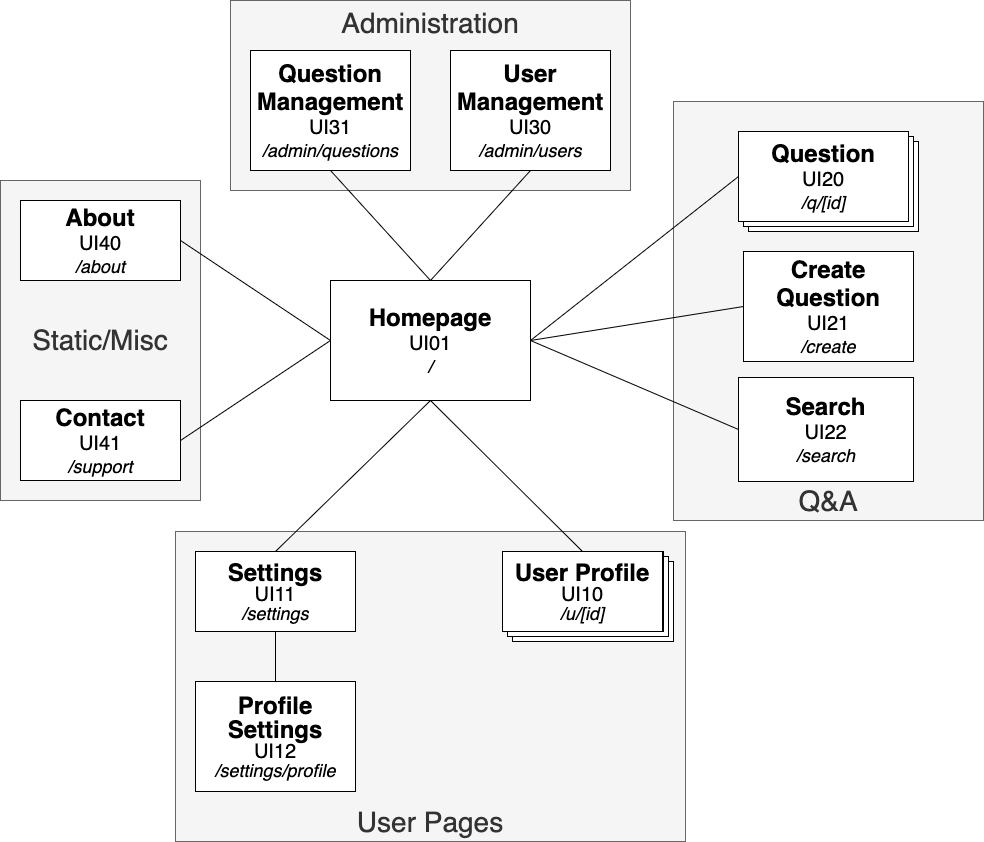

The diagram above was exported from draw.io. Its source (the exported page's mxGraphModel, read from the mxfile embedded in the PNG):
<mxGraphModel dx="1018" dy="658" grid="1" gridSize="10" guides="1" tooltips="1" connect="1" arrows="1" fold="1" page="1" pageScale="1" pageWidth="1654" pageHeight="1169" math="0" shadow="0">
  <root>
    <mxCell id="0" />
    <mxCell id="1" parent="0" />
    <mxCell id="nt9FY-NOLkIDbp6GFsl4-22" value="&lt;font style=&quot;font-size: 28px&quot;&gt;Q&amp;amp;A&lt;/font&gt;" style="rounded=0;whiteSpace=wrap;html=1;fontColor=#333333;strokeColor=#666666;fillColor=#f5f5f5;verticalAlign=bottom;" parent="1" vertex="1">
      <mxGeometry x="1070" y="340" width="310" height="419" as="geometry" />
    </mxCell>
    <mxCell id="nt9FY-NOLkIDbp6GFsl4-25" value="User Pages" style="rounded=0;whiteSpace=wrap;html=1;fontSize=28;fontColor=#333333;strokeColor=#666666;fillColor=#f5f5f5;verticalAlign=bottom;" parent="1" vertex="1">
      <mxGeometry x="572" y="770" width="510" height="310" as="geometry" />
    </mxCell>
    <mxCell id="aWCWr4O4U6gAWxHUobnn-3" value="" style="verticalLabelPosition=bottom;verticalAlign=top;html=1;shape=mxgraph.basic.layered_rect;dx=10;outlineConnect=0;fontSize=16;strokeWidth=1;" parent="1" vertex="1">
      <mxGeometry x="899" y="790" width="171" height="90" as="geometry" />
    </mxCell>
    <mxCell id="aWCWr4O4U6gAWxHUobnn-1" value="" style="verticalLabelPosition=bottom;verticalAlign=top;html=1;shape=mxgraph.basic.layered_rect;dx=10;outlineConnect=0;fontSize=16;strokeWidth=1;" parent="1" vertex="1">
      <mxGeometry x="1135" y="370" width="180" height="100" as="geometry" />
    </mxCell>
    <mxCell id="nt9FY-NOLkIDbp6GFsl4-28" value="Administration" style="rounded=0;whiteSpace=wrap;html=1;fontSize=28;fontColor=#333333;strokeColor=#666666;fillColor=#f5f5f5;verticalAlign=top;" parent="1" vertex="1">
      <mxGeometry x="627" y="239" width="400" height="190" as="geometry" />
    </mxCell>
    <mxCell id="nt9FY-NOLkIDbp6GFsl4-26" value="Static/Misc" style="rounded=0;whiteSpace=wrap;html=1;fontSize=28;fontColor=#333333;strokeColor=#666666;fillColor=#f5f5f5;verticalAlign=middle;" parent="1" vertex="1">
      <mxGeometry x="397" y="419" width="200" height="320" as="geometry" />
    </mxCell>
    <mxCell id="XDWxVUKf-yOU8ELigI7O-1" value="&lt;font&gt;&lt;b&gt;&lt;font style=&quot;font-size: 24px&quot;&gt;Homepage&lt;/font&gt;&lt;br&gt;&lt;/b&gt;&lt;/font&gt;&lt;font&gt;&lt;span style=&quot;font-size: 20px&quot;&gt;UI01&lt;/span&gt;&lt;br&gt;&lt;font style=&quot;font-size: 18px&quot;&gt;&lt;i&gt;/&lt;/i&gt;&lt;/font&gt;&lt;br&gt;&lt;/font&gt;" style="rounded=0;whiteSpace=wrap;html=1;fillColor=default;strokeColor=default;fontColor=default;spacing=2;" parent="1" vertex="1">
      <mxGeometry x="727" y="519" width="200" height="120" as="geometry" />
    </mxCell>
    <mxCell id="XDWxVUKf-yOU8ELigI7O-4" value="&lt;font&gt;&lt;b&gt;&lt;span style=&quot;font-size: 24px&quot;&gt;Question&lt;/span&gt;&lt;br&gt;&lt;/b&gt;&lt;/font&gt;&lt;font&gt;&lt;span style=&quot;font-size: 20px&quot;&gt;UI20&lt;/span&gt;&lt;br&gt;&lt;font style=&quot;font-size: 18px&quot;&gt;&lt;i&gt;/q/[id]&lt;/i&gt;&lt;/font&gt;&lt;br&gt;&lt;/font&gt;" style="rounded=0;whiteSpace=wrap;html=1;fillColor=default;strokeColor=default;fontColor=default;shadow=0;spacing=2;" parent="1" vertex="1">
      <mxGeometry x="1135" y="370" width="170" height="90" as="geometry" />
    </mxCell>
    <mxCell id="XDWxVUKf-yOU8ELigI7O-6" value="" style="endArrow=none;html=1;rounded=0;labelBackgroundColor=default;fontSize=18;fontColor=default;strokeColor=default;exitX=1;exitY=0.5;exitDx=0;exitDy=0;entryX=0;entryY=0.5;entryDx=0;entryDy=0;fillColor=default;spacing=2;" parent="1" source="XDWxVUKf-yOU8ELigI7O-1" target="XDWxVUKf-yOU8ELigI7O-4" edge="1">
      <mxGeometry width="50" height="50" relative="1" as="geometry">
        <mxPoint x="1097" y="689" as="sourcePoint" />
        <mxPoint x="1147" y="639" as="targetPoint" />
      </mxGeometry>
    </mxCell>
    <mxCell id="XDWxVUKf-yOU8ELigI7O-7" value="&lt;p style=&quot;line-height: 1&quot;&gt;&lt;font&gt;&lt;b&gt;&lt;font style=&quot;font-size: 24px&quot;&gt;User Profile&lt;/font&gt;&lt;br&gt;&lt;/b&gt;&lt;/font&gt;&lt;font&gt;&lt;span style=&quot;font-size: 20px&quot;&gt;UI10&lt;/span&gt;&lt;br&gt;&lt;font style=&quot;font-size: 18px&quot;&gt;&lt;i&gt;/u/[id]&lt;/i&gt;&lt;/font&gt;&lt;br&gt;&lt;/font&gt;&lt;/p&gt;" style="rounded=0;whiteSpace=wrap;html=1;fillColor=default;strokeColor=default;fontColor=default;spacing=2;" parent="1" vertex="1">
      <mxGeometry x="899" y="790" width="160" height="80" as="geometry" />
    </mxCell>
    <mxCell id="XDWxVUKf-yOU8ELigI7O-8" value="" style="endArrow=none;html=1;rounded=0;labelBackgroundColor=default;fontSize=18;fontColor=default;strokeColor=default;fillColor=default;entryX=0.5;entryY=1;entryDx=0;entryDy=0;exitX=0.5;exitY=0;exitDx=0;exitDy=0;spacing=2;" parent="1" source="XDWxVUKf-yOU8ELigI7O-7" target="XDWxVUKf-yOU8ELigI7O-1" edge="1">
      <mxGeometry width="50" height="50" relative="1" as="geometry">
        <mxPoint x="817" y="789" as="sourcePoint" />
        <mxPoint x="867" y="739" as="targetPoint" />
      </mxGeometry>
    </mxCell>
    <mxCell id="XDWxVUKf-yOU8ELigI7O-9" value="&lt;font&gt;&lt;b&gt;&lt;font style=&quot;font-size: 24px&quot;&gt;About&lt;/font&gt;&lt;br&gt;&lt;/b&gt;&lt;/font&gt;&lt;font&gt;&lt;span style=&quot;font-size: 20px&quot;&gt;UI40&lt;/span&gt;&lt;br&gt;&lt;font style=&quot;font-size: 18px&quot;&gt;&lt;i&gt;/about&lt;/i&gt;&lt;/font&gt;&lt;br&gt;&lt;/font&gt;" style="rounded=0;whiteSpace=wrap;html=1;fillColor=default;strokeColor=default;fontColor=default;spacing=2;" parent="1" vertex="1">
      <mxGeometry x="417" y="439" width="160" height="80" as="geometry" />
    </mxCell>
    <mxCell id="nt9FY-NOLkIDbp6GFsl4-1" value="" style="endArrow=none;html=1;rounded=0;strokeColor=default;labelBackgroundColor=default;fontColor=default;entryX=0;entryY=0.5;entryDx=0;entryDy=0;exitX=1;exitY=0.5;exitDx=0;exitDy=0;spacing=2;fillColor=default;" parent="1" source="XDWxVUKf-yOU8ELigI7O-9" target="XDWxVUKf-yOU8ELigI7O-1" edge="1">
      <mxGeometry width="50" height="50" relative="1" as="geometry">
        <mxPoint x="667" y="699" as="sourcePoint" />
        <mxPoint x="717" y="649" as="targetPoint" />
      </mxGeometry>
    </mxCell>
    <mxCell id="nt9FY-NOLkIDbp6GFsl4-2" value="&lt;font&gt;&lt;b&gt;&lt;span style=&quot;font-size: 24px&quot;&gt;Search&lt;/span&gt;&lt;br&gt;&lt;/b&gt;&lt;/font&gt;&lt;font&gt;&lt;span style=&quot;font-size: 20px&quot;&gt;UI22&lt;/span&gt;&lt;br&gt;&lt;font style=&quot;font-size: 18px&quot;&gt;&lt;i&gt;/search&lt;/i&gt;&lt;/font&gt;&lt;br&gt;&lt;/font&gt;" style="rounded=0;whiteSpace=wrap;html=1;fillColor=default;strokeColor=default;fontColor=default;spacing=2;" parent="1" vertex="1">
      <mxGeometry x="1135" y="616" width="175" height="104" as="geometry" />
    </mxCell>
    <mxCell id="nt9FY-NOLkIDbp6GFsl4-3" value="" style="endArrow=none;html=1;rounded=0;labelBackgroundColor=default;fontColor=default;strokeColor=default;fillColor=default;exitX=0;exitY=0.5;exitDx=0;exitDy=0;entryX=1;entryY=0.5;entryDx=0;entryDy=0;" parent="1" source="nt9FY-NOLkIDbp6GFsl4-2" target="XDWxVUKf-yOU8ELigI7O-1" edge="1">
      <mxGeometry width="50" height="50" relative="1" as="geometry">
        <mxPoint x="817" y="669" as="sourcePoint" />
        <mxPoint x="907" y="599" as="targetPoint" />
      </mxGeometry>
    </mxCell>
    <mxCell id="nt9FY-NOLkIDbp6GFsl4-4" value="&lt;font&gt;&lt;b&gt;&lt;span style=&quot;font-size: 24px&quot;&gt;User Management&lt;/span&gt;&lt;br&gt;&lt;/b&gt;&lt;/font&gt;&lt;font&gt;&lt;span style=&quot;font-size: 20px&quot;&gt;UI30&lt;/span&gt;&lt;br&gt;&lt;font style=&quot;font-size: 18px&quot;&gt;&lt;i&gt;/admin/users&lt;/i&gt;&lt;/font&gt;&lt;br&gt;&lt;/font&gt;" style="rounded=0;whiteSpace=wrap;html=1;fillColor=default;strokeColor=default;fontColor=default;spacing=2;" parent="1" vertex="1">
      <mxGeometry x="847" y="289" width="160" height="120" as="geometry" />
    </mxCell>
    <mxCell id="nt9FY-NOLkIDbp6GFsl4-9" value="" style="endArrow=none;html=1;rounded=0;labelBackgroundColor=default;fontColor=default;strokeColor=default;fillColor=default;exitX=0.5;exitY=1;exitDx=0;exitDy=0;entryX=0.5;entryY=0;entryDx=0;entryDy=0;" parent="1" source="nt9FY-NOLkIDbp6GFsl4-4" target="XDWxVUKf-yOU8ELigI7O-1" edge="1">
      <mxGeometry width="50" height="50" relative="1" as="geometry">
        <mxPoint x="817" y="629" as="sourcePoint" />
        <mxPoint x="867" y="579" as="targetPoint" />
      </mxGeometry>
    </mxCell>
    <mxCell id="nt9FY-NOLkIDbp6GFsl4-13" value="&lt;font&gt;&lt;b&gt;&lt;span style=&quot;font-size: 24px&quot;&gt;Question Management&lt;/span&gt;&lt;br&gt;&lt;/b&gt;&lt;/font&gt;&lt;font&gt;&lt;span style=&quot;font-size: 20px&quot;&gt;UI31&lt;/span&gt;&lt;br&gt;&lt;font style=&quot;font-size: 18px&quot;&gt;&lt;i&gt;/admin/questions&lt;/i&gt;&lt;/font&gt;&lt;br&gt;&lt;/font&gt;" style="rounded=0;whiteSpace=wrap;html=1;strokeColor=default;fontColor=default;spacing=2;" parent="1" vertex="1">
      <mxGeometry x="647" y="289" width="160" height="120" as="geometry" />
    </mxCell>
    <mxCell id="nt9FY-NOLkIDbp6GFsl4-14" value="" style="endArrow=none;html=1;rounded=0;labelBackgroundColor=default;fontColor=default;strokeColor=default;fillColor=default;entryX=0.5;entryY=1;entryDx=0;entryDy=0;exitX=0.5;exitY=0;exitDx=0;exitDy=0;" parent="1" source="XDWxVUKf-yOU8ELigI7O-1" target="nt9FY-NOLkIDbp6GFsl4-13" edge="1">
      <mxGeometry width="50" height="50" relative="1" as="geometry">
        <mxPoint x="827" y="559" as="sourcePoint" />
        <mxPoint x="867" y="529" as="targetPoint" />
      </mxGeometry>
    </mxCell>
    <mxCell id="nt9FY-NOLkIDbp6GFsl4-15" value="&lt;p style=&quot;line-height: 1&quot;&gt;&lt;font&gt;&lt;b&gt;&lt;font style=&quot;font-size: 24px&quot;&gt;Settings&lt;/font&gt;&lt;br&gt;&lt;/b&gt;&lt;/font&gt;&lt;font&gt;&lt;span style=&quot;font-size: 20px&quot;&gt;UI11&lt;/span&gt;&lt;br&gt;&lt;font style=&quot;font-size: 18px&quot;&gt;&lt;i&gt;/settings&lt;/i&gt;&lt;/font&gt;&lt;br&gt;&lt;/font&gt;&lt;/p&gt;" style="rounded=0;whiteSpace=wrap;html=1;fillColor=default;strokeColor=default;fontColor=default;spacing=2;" parent="1" vertex="1">
      <mxGeometry x="592" y="790" width="160" height="80" as="geometry" />
    </mxCell>
    <mxCell id="nt9FY-NOLkIDbp6GFsl4-18" value="" style="endArrow=none;html=1;rounded=0;labelBackgroundColor=default;fontColor=default;strokeColor=default;fillColor=default;exitX=0.5;exitY=1;exitDx=0;exitDy=0;entryX=0.5;entryY=0;entryDx=0;entryDy=0;" parent="1" source="XDWxVUKf-yOU8ELigI7O-1" target="nt9FY-NOLkIDbp6GFsl4-15" edge="1">
      <mxGeometry width="50" height="50" relative="1" as="geometry">
        <mxPoint x="817" y="619" as="sourcePoint" />
        <mxPoint x="867" y="569" as="targetPoint" />
      </mxGeometry>
    </mxCell>
    <mxCell id="nt9FY-NOLkIDbp6GFsl4-20" value="&lt;font&gt;&lt;b&gt;&lt;font style=&quot;font-size: 24px&quot;&gt;Contact&lt;/font&gt;&lt;br&gt;&lt;/b&gt;&lt;/font&gt;&lt;font&gt;&lt;span style=&quot;font-size: 20px&quot;&gt;UI41&lt;/span&gt;&lt;br&gt;&lt;font style=&quot;font-size: 18px&quot;&gt;&lt;i&gt;/support&lt;/i&gt;&lt;/font&gt;&lt;br&gt;&lt;/font&gt;" style="rounded=0;whiteSpace=wrap;html=1;fillColor=default;strokeColor=default;fontColor=default;spacing=2;" parent="1" vertex="1">
      <mxGeometry x="417" y="639" width="160" height="80" as="geometry" />
    </mxCell>
    <mxCell id="nt9FY-NOLkIDbp6GFsl4-21" value="" style="endArrow=none;html=1;rounded=0;labelBackgroundColor=default;fontColor=default;strokeColor=default;fillColor=default;exitX=1;exitY=0.5;exitDx=0;exitDy=0;entryX=0;entryY=0.5;entryDx=0;entryDy=0;" parent="1" source="nt9FY-NOLkIDbp6GFsl4-20" target="XDWxVUKf-yOU8ELigI7O-1" edge="1">
      <mxGeometry width="50" height="50" relative="1" as="geometry">
        <mxPoint x="637" y="699" as="sourcePoint" />
        <mxPoint x="867" y="529" as="targetPoint" />
      </mxGeometry>
    </mxCell>
    <mxCell id="47RFJs9OLJo7-PU6eE_o-1" value="&lt;p style=&quot;line-height: 1&quot;&gt;&lt;font&gt;&lt;b&gt;&lt;font style=&quot;font-size: 24px&quot;&gt;Profile Settings&lt;/font&gt;&lt;br&gt;&lt;/b&gt;&lt;/font&gt;&lt;font&gt;&lt;span style=&quot;font-size: 20px&quot;&gt;UI12&lt;/span&gt;&lt;br&gt;&lt;font style=&quot;font-size: 18px&quot;&gt;&lt;i&gt;/settings/profile&lt;/i&gt;&lt;/font&gt;&lt;br&gt;&lt;/font&gt;&lt;/p&gt;" style="rounded=0;whiteSpace=wrap;html=1;fillColor=default;strokeColor=default;fontColor=default;spacing=2;" parent="1" vertex="1">
      <mxGeometry x="592" y="920" width="160" height="110" as="geometry" />
    </mxCell>
    <mxCell id="47RFJs9OLJo7-PU6eE_o-2" value="" style="endArrow=none;html=1;rounded=0;entryX=0.5;entryY=1;entryDx=0;entryDy=0;exitX=0.5;exitY=0;exitDx=0;exitDy=0;" parent="1" source="47RFJs9OLJo7-PU6eE_o-1" target="nt9FY-NOLkIDbp6GFsl4-15" edge="1">
      <mxGeometry width="50" height="50" relative="1" as="geometry">
        <mxPoint x="862" y="770" as="sourcePoint" />
        <mxPoint x="912" y="720" as="targetPoint" />
      </mxGeometry>
    </mxCell>
    <mxCell id="PlrLLZZRKLKijpXRW0VS-1" value="&lt;font&gt;&lt;b&gt;&lt;span style=&quot;font-size: 24px&quot;&gt;Create Question&lt;/span&gt;&lt;br&gt;&lt;/b&gt;&lt;/font&gt;&lt;font&gt;&lt;span style=&quot;font-size: 20px&quot;&gt;UI21&lt;/span&gt;&lt;br&gt;&lt;font style=&quot;font-size: 18px&quot;&gt;&lt;i&gt;/create&lt;/i&gt;&lt;/font&gt;&lt;br&gt;&lt;/font&gt;" style="rounded=0;whiteSpace=wrap;html=1;fillColor=default;strokeColor=default;fontColor=default;spacing=2;" parent="1" vertex="1">
      <mxGeometry x="1140" y="490" width="170" height="110" as="geometry" />
    </mxCell>
    <mxCell id="PlrLLZZRKLKijpXRW0VS-3" value="" style="endArrow=none;html=1;rounded=0;entryX=1;entryY=0.5;entryDx=0;entryDy=0;exitX=0;exitY=0.5;exitDx=0;exitDy=0;" parent="1" source="PlrLLZZRKLKijpXRW0VS-1" target="XDWxVUKf-yOU8ELigI7O-1" edge="1">
      <mxGeometry width="50" height="50" relative="1" as="geometry">
        <mxPoint x="210" y="630" as="sourcePoint" />
        <mxPoint x="260" y="580" as="targetPoint" />
      </mxGeometry>
    </mxCell>
  </root>
</mxGraphModel>